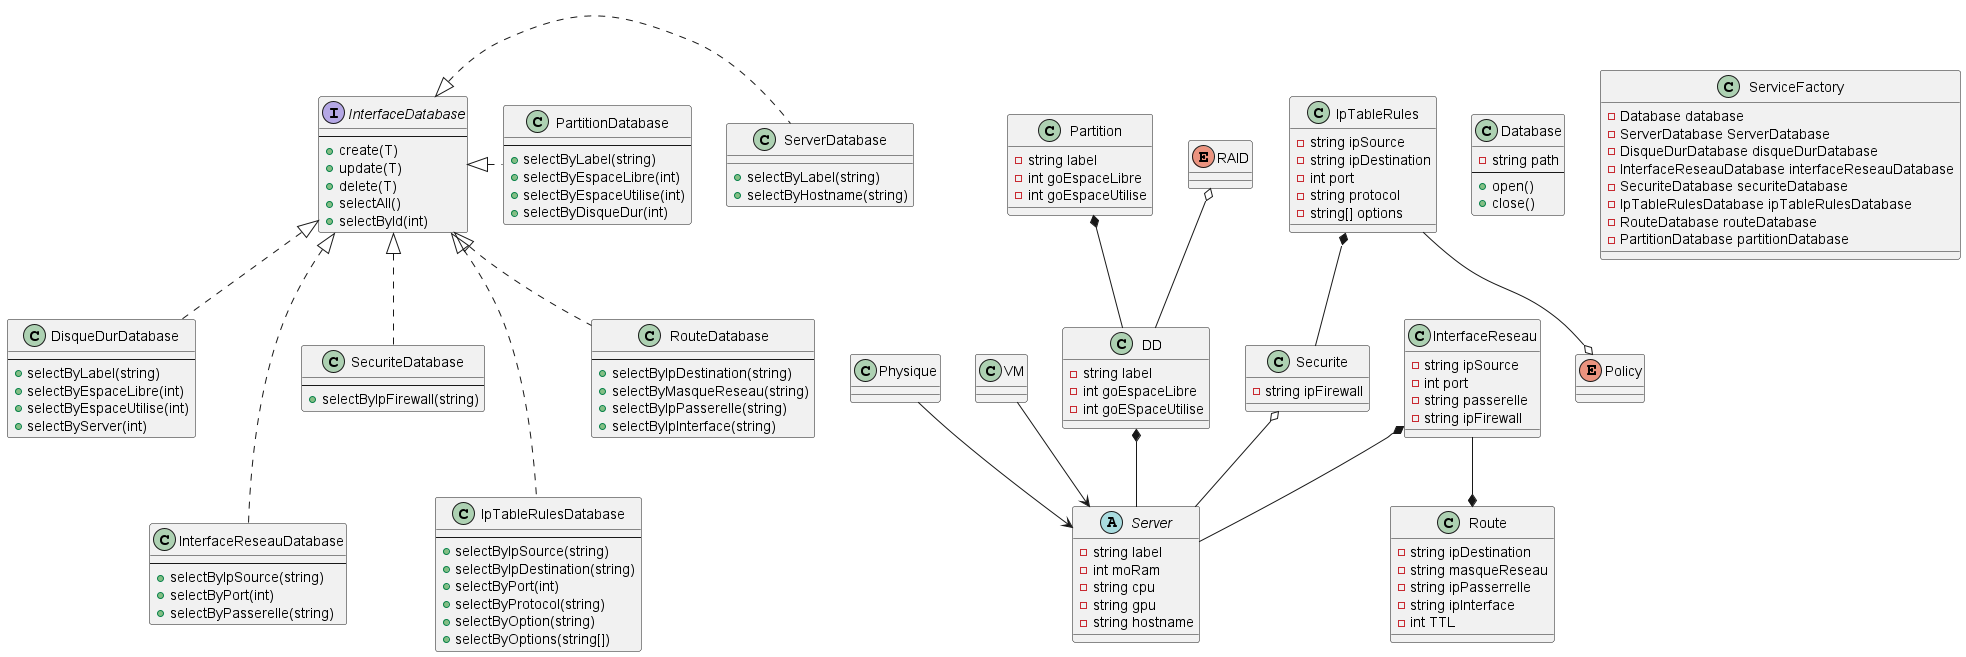

The diagram above was rendered by PlantUML. Its source (embedded in the PNG):
@startuml Classe FSI

abstract Server {
    - string label
    - int moRam
    - string cpu
    - string gpu
    - string hostname
}

class Physique {

}

class VM {

}

class DD {
    - string label
    - int goEspaceLibre
    - int goESpaceUtilise
}

class Partition {
    - string label
    - int goEspaceLibre
    - int goEspaceUtilise
}

class InterfaceReseau {
    - string ipSource
    - int port
    - string passerelle
    - string ipFirewall
}

class IpTableRules {
    - string ipSource
    - string ipDestination
    - int port
    - string protocol
    - string[] options
}

class Route {
    - string ipDestination
    - string masqueReseau
    - string ipPasserrelle
    - string ipInterface
    - int TTL
}

class Securite {
    - string ipFirewall
}

class Database {
    - string path
    --
    + open()
    + close()
}

interface InterfaceDatabase {
    --
    + create(T)
    + update(T)
    + delete(T)
    + selectAll()
    + selectById(int)
}

class ServerDatabase {
    + selectByLabel(string)
    + selectByHostname(string)
}

class DisqueDurDatabase {
    --
    + selectByLabel(string)
    + selectByEspaceLibre(int)
    + selectByEspaceUtilise(int)
    + selectByServer(int)
}

class PartitionDatabase {
    --
    + selectByLabel(string)
    + selectByEspaceLibre(int)
    + selectByEspaceUtilise(int)
    + selectByDisqueDur(int)
}

class InterfaceReseauDatabase {
    --
    + selectByIpSource(string)
    + selectByPort(int)
    + selectByPasserelle(string)
}

class SecuriteDatabase {
    --
    + selectByIpFirewall(string)
}

class IpTableRulesDatabase {
    --
    + selectByIpSource(string)
    + selectByIpDestination(string)
    + selectByPort(int)
    + selectByProtocol(string)
    + selectByOption(string)
    + selectByOptions(string[])
}

class RouteDatabase {
    --
    + selectByIpDestination(string)
    + selectByMasqueReseau(string)
    + selectByIpPasserelle(string)
    + selectByIpInterface(string)
}

class ServiceFactory {
    - Database database
    - ServerDatabase ServerDatabase
    - DisqueDurDatabase disqueDurDatabase
    - InterfaceReseauDatabase interfaceReseauDatabase
    - SecuriteDatabase securiteDatabase
    - IpTableRulesDatabase ipTableRulesDatabase
    - RouteDatabase routeDatabase
    - PartitionDatabase partitionDatabase
}

enum RAID {
}

enum Policy {
}

Physique --> Server
VM --> Server
InterfaceReseau *-- Server
Partition *-- DD
DD *-- Server
RAID o-- DD
IpTableRules *-- Securite
Securite o-- Server
InterfaceReseau --* Route
IpTableRules --o Policy

InterfaceDatabase <|. ServerDatabase
InterfaceDatabase <|. PartitionDatabase
InterfaceDatabase <|.. DisqueDurDatabase
InterfaceDatabase <|.. SecuriteDatabase
InterfaceDatabase <|.. RouteDatabase
InterfaceDatabase <|... IpTableRulesDatabase
InterfaceDatabase <|... InterfaceReseauDatabase

@enduml